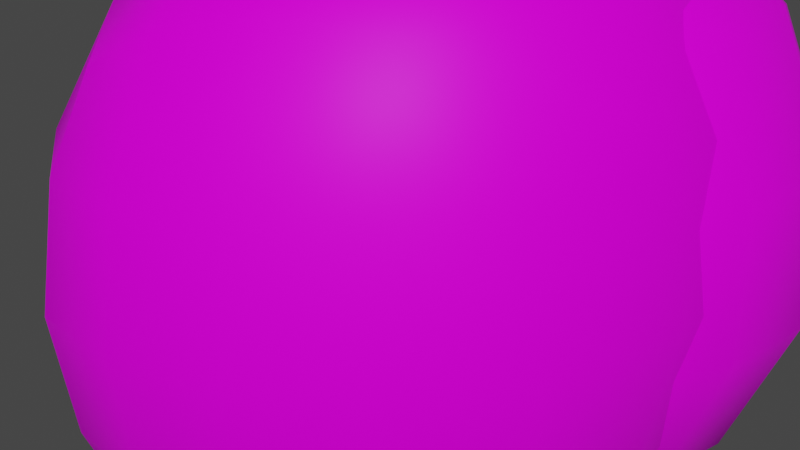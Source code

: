 # Source: WalnutBase.blend  (saved by Blender 3.3.6; exported with 4.5.12 LTS)
import bpy
from mathutils import Matrix  # noqa: F401  (used for matrix-valued properties, if any)

bpy.ops.wm.read_factory_settings(use_empty=True)
scene = bpy.context.scene
scene.name = 'Scene'

# ---- collections
col_collection = bpy.data.collections.new('Collection'); scene.collection.children.link(col_collection)

# ---- images (referenced by path relative to the original .blend; pixels are not part of the script)
import os
ASSET_DIR = os.environ.get("B2B_ASSET_DIR", "")  # directory of the original .blend (textures are referenced by path, not embedded)
HERE = os.path.dirname(os.path.abspath(__file__))  # packed textures are extracted next to this script under _unpacked/

def load_image(name, relpath, width, height, colorspace="sRGB"):
    """Load a texture the original file referenced (path relative to the .blend, or extracted next to this script)."""
    p = next((c for c in (os.path.join(HERE, relpath), os.path.join(ASSET_DIR, relpath)) if relpath and os.path.exists(c)), "")
    if p:
        img = bpy.data.images.load(p, check_existing=True)
        img.name = name
    else:  # same state as the original file: an image datablock whose file is absent (Cycles renders it pink)
        img = bpy.data.images.new(name, width, height)
        img.source = "FILE"
        img.filepath = "//" + (relpath or name)
    img.colorspace_settings.name = colorspace
    return img
img_rock020_1k_color_jpg = load_image('Rock020_1K_Color.jpg', 'Rock020_1K_Color.jpg', 1024, 1024, 'sRGB')
img_rock020_1k_color_jpg_001 = load_image('Rock020_1K_Color.jpg.001', 'Rock020_1K_Color.jpg', 1024, 1024, 'sRGB')

# ---- materials (node trees are filled in below, after node groups)
mat_material = bpy.data.materials.new('Material')
mat_material.alpha_threshold = 0.0
mat_material.roughness = 0.5
mat_material.line_color = (0.0, 0.0, 0.0, 1.0)
mat_material_001 = bpy.data.materials.new('Material.001')
mat_material_001.alpha_threshold = 0.0
mat_material_001.roughness = 0.5
mat_material_001.line_color = (0.0, 0.0, 0.0, 1.0)

# ---- material node trees
mat_material.use_nodes = True; mat_material.node_tree.nodes.clear()
_N = mat_material.node_tree.nodes; _L = mat_material.node_tree.links
n0 = _N.new('ShaderNodeOutputMaterial'); n0.name = 'Material Output'; n0.location = (300, 300)
n1 = _N.new('ShaderNodeBsdfPrincipled'); n1.name = 'Principled BSDF'; n1.location = (10, 300)
n1.distribution = 'GGX'
n1.subsurface_method = 'RANDOM_WALK_SKIN'
n1.inputs[3].default_value = 1.45
n1.inputs[13].default_value = 0.1091
n1.inputs[27].default_value = (0.0, 0.0, 0.0, 1.0)
n1.inputs[28].default_value = 1.0
n2 = _N.new('ShaderNodeTexImage'); n2.name = 'Image Texture'; n2.location = (-302, 110)
n2.image = img_rock020_1k_color_jpg
_L.new(n1.outputs[0], n0.inputs[0])
_L.new(n2.outputs[0], n1.inputs[0])
n0.is_active_output = True
mat_material_001.use_nodes = True; mat_material_001.node_tree.nodes.clear()
_N = mat_material_001.node_tree.nodes; _L = mat_material_001.node_tree.links
n0 = _N.new('ShaderNodeOutputMaterial'); n0.name = 'Material Output'; n0.location = (300, 300)
n1 = _N.new('ShaderNodeBsdfPrincipled'); n1.name = 'Principled BSDF'; n1.location = (10, 300)
n1.distribution = 'GGX'
n1.subsurface_method = 'RANDOM_WALK_SKIN'
n1.inputs[3].default_value = 1.45
n1.inputs[13].default_value = 0.1091
n1.inputs[27].default_value = (0.0, 0.0, 0.0, 1.0)
n1.inputs[28].default_value = 1.0
n2 = _N.new('ShaderNodeTexImage'); n2.name = 'Image Texture'; n2.location = (-302, 110)
n2.image = img_rock020_1k_color_jpg_001
_L.new(n1.outputs[0], n0.inputs[0])
_L.new(n2.outputs[0], n1.inputs[0])
n0.is_active_output = True

# ---- world
world_world = bpy.data.worlds.new('World'); scene.world = world_world
world_world.use_nodes = True; world_world.node_tree.nodes.clear()
_N = world_world.node_tree.nodes; _L = world_world.node_tree.links
n0 = _N.new('ShaderNodeOutputWorld'); n0.name = 'World Output'; n0.location = (300, 300)
n1 = _N.new('ShaderNodeBackground'); n1.name = 'Background'; n1.location = (10, 300)
n1.inputs[0].default_value = (0.05088, 0.05088, 0.05088, 1.0)
_L.new(n1.outputs[0], n0.inputs[0])
n0.is_active_output = True
world_world.color = (0.05088, 0.05088, 0.05088)
world_world.use_sun_shadow = False
world_world.sun_shadow_jitter_overblur = 0.0

# ---- meshes
me_cube = bpy.data.meshes.new('Cube')
me_cube.from_pydata([(0.8864, 1.047, 0.4809), (0.8655, 1.047, -1.21), (1.099, -0.4397, 0.6384), (1.099, -0.4397, -1.037), (-1.127, 0.2099, 0.3717), (-1.346, 0.2099, -1.33), (-0.9149, -0.7311, 0.5292), (-1.113, -0.7311, -1.157)], [], [(0, 4, 6, 2), (3, 2, 6, 7), (7, 6, 4, 5), (5, 1, 3, 7), (1, 0, 2, 3), (5, 4, 0, 1)])
me_cube.polygons.foreach_set('use_smooth', [True] * 6)
_uv = me_cube.uv_layers.new(name='UVMap')
_uv.uv.foreach_set('vector', [0.625, 0.5, 0.875, 0.5, 0.875, 0.75, 0.625, 0.75, 0.375, 0.75, 0.625, 0.75, 0.625, 1.0, 0.375, 1.0, 0.375, 0.0, 0.625, 0.0, 0.625, 0.25, 0.375, 0.25, 0.125, 0.5, 0.375, 0.5, 0.375, 0.75, 0.125, 0.75, 0.375, 0.5, 0.625, 0.5, 0.625, 0.75, 0.375, 0.75, 0.375, 0.25, 0.625, 0.25, 0.625, 0.5, 0.375, 0.5])
me_cube.materials.append(mat_material)
me_cube.use_mirror_y = True
me_cube.use_mirror_vertex_groups = False
me_cube.update()
me_cube_001 = bpy.data.meshes.new('Cube.001')
me_cube_001.from_pydata([(1.001, 0.7803, 0.5026), (0.9796, 0.7803, -1.188), (1.213, -0.773, 0.6601), (1.213, -0.773, -1.015), (-0.8696, -0.0774, 0.3717), (-1.089, -0.0774, -1.33), (-0.6572, -1.085, 0.5292), (-0.8552, -1.085, -1.157)], [], [(0, 4, 6, 2), (3, 2, 6, 7), (7, 6, 4, 5), (5, 1, 3, 7), (1, 0, 2, 3), (5, 4, 0, 1)])
me_cube_001.polygons.foreach_set('use_smooth', [True] * 6)
_uv = me_cube_001.uv_layers.new(name='UVMap')
_uv.uv.foreach_set('vector', [0.625, 0.5, 0.875, 0.5, 0.875, 0.75, 0.625, 0.75, 0.375, 0.75, 0.625, 0.75, 0.625, 1.0, 0.375, 1.0, 0.375, 0.0, 0.625, 0.0, 0.625, 0.25, 0.375, 0.25, 0.125, 0.5, 0.375, 0.5, 0.375, 0.75, 0.125, 0.75, 0.375, 0.5, 0.625, 0.5, 0.625, 0.75, 0.375, 0.75, 0.375, 0.25, 0.625, 0.25, 0.625, 0.5, 0.375, 0.5])
me_cube_001.materials.append(mat_material_001)
me_cube_001.use_mirror_y = True
me_cube_001.use_mirror_vertex_groups = False
me_cube_001.update()
me_cylinder = bpy.data.meshes.new('Cylinder')
me_cylinder.from_pydata([(-0.3504, -0.08896, -0.8745), (-0.3705, 0.04281, -0.8411), (-0.2211, -0.01221, -0.864), (-0.2607, 0.1415, -0.8252), (-0.0929, 0.04976, -0.822), (-0.1338, 0.1797, -0.7726), (-0.008765, 0.1057, -0.7303), (-0.02775, 0.2075, -0.7081), (0.05574, 0.166, -0.6297), (0.05603, 0.2986, -0.6354), (0.2116, 0.1802, -0.5886), (0.1433, 0.3181, -0.5465), (0.23, 0.2279, -0.4641), (0.2026, 0.3461, -0.4533), (0.2655, 0.2205, -0.3639), (0.2583, 0.3642, -0.3579), (0.2104, 0.2449, -0.2388), (0.2628, 0.359, -0.2334), (0.2019, 0.238, -0.1338), (0.2871, 0.3491, -0.1111), (0.1841, 0.1763, -0.03455), (0.1634, 0.2535, -0.0368), (0.1679, 0.1273, 0.08393), (0.1729, 0.2547, 0.09611), (0.08815, 0.06649, 0.1679), (0.08772, 0.2145, 0.2065), (0.001664, -0.01126, 0.2574), (-0.03828, 0.1106, 0.2323), (-0.1112, -0.06894, 0.3147), (-0.1281, 0.02556, 0.2908), (-0.2259, -0.1973, 0.3416), (-0.2604, -0.02538, 0.3331), (-0.364, -0.2173, 0.3025), (-0.3829, -0.09434, 0.3646), (-0.5057, -0.2795, 0.232), (-0.5167, -0.1818, 0.3668), (-0.6709, -0.2333, 0.2671), (-0.6341, -0.1867, 0.2558), (-0.7356, -0.381, 0.2054), (-0.7663, -0.2472, 0.2508), (-0.855, -0.474, 0.189), (-0.8642, -0.3207, 0.1889), (-0.9262, -0.5365, 0.08886), (-0.957, -0.3798, 0.1047), (-1.005, -0.5403, -0.01443), (-1.013, -0.3741, -0.01092), (-1.012, -0.5678, -0.1428), (-1.062, -0.4071, -0.1243), (-1.059, -0.5371, -0.2606), (-1.071, -0.3798, -0.2469), (-1.029, -0.53, -0.3849), (-1.083, -0.3772, -0.3749), (-0.9754, -0.4531, -0.4846), (-1.001, -0.3208, -0.4776), (-0.9115, -0.402, -0.5835), (-0.9603, -0.2867, -0.5998), (-0.8306, -0.3497, -0.6775), (-0.9072, -0.1849, -0.7112), (-0.7277, -0.3123, -0.7809), (-0.7598, -0.159, -0.7643), (-0.6152, -0.231, -0.8263), (-0.6321, -0.08296, -0.7817), (-0.489, -0.1449, -0.8267), (-0.5105, -0.007339, -0.8098)], [], [(0, 1, 3, 2), (2, 3, 5, 4), (4, 5, 7, 6), (6, 7, 9, 8), (8, 9, 11, 10), (10, 11, 13, 12), (12, 13, 15, 14), (14, 15, 17, 16), (16, 17, 19, 18), (18, 19, 21, 20), (20, 21, 23, 22), (22, 23, 25, 24), (24, 25, 27, 26), (26, 27, 29, 28), (28, 29, 31, 30), (30, 31, 33, 32), (32, 33, 35, 34), (34, 35, 37, 36), (36, 37, 39, 38), (38, 39, 41, 40), (40, 41, 43, 42), (42, 43, 45, 44), (44, 45, 47, 46), (46, 47, 49, 48), (48, 49, 51, 50), (50, 51, 53, 52), (52, 53, 55, 54), (54, 55, 57, 56), (56, 57, 59, 58), (58, 59, 61, 60), (3, 1, 63, 61, 59, 57, 55, 53, 51, 49, 47, 45, 43, 41, 39, 37, 35, 33, 31, 29, 27, 25, 23, 21, 19, 17, 15, 13, 11, 9, 7, 5), (60, 61, 63, 62), (62, 63, 1, 0), (0, 2, 4, 6, 8, 10, 12, 14, 16, 18, 20, 22, 24, 26, 28, 30, 32, 34, 36, 38, 40, 42, 44, 46, 48, 50, 52, 54, 56, 58, 60, 62)])
_uv = me_cylinder.uv_layers.new(name='UVMap')
_uv.uv.foreach_set('vector', [1.0, 0.5, 1.0, 1.0, 0.9688, 1.0, 0.9688, 0.5, 0.9688, 0.5, 0.9688, 1.0, 0.9375, 1.0, 0.9375, 0.5, 0.9375, 0.5, 0.9375, 1.0, 0.9062, 1.0, 0.9062, 0.5, 0.9062, 0.5, 0.9062, 1.0, 0.875, 1.0, 0.875, 0.5, 0.875, 0.5, 0.875, 1.0, 0.8438, 1.0, 0.8438, 0.5, 0.8438, 0.5, 0.8438, 1.0, 0.8125, 1.0, 0.8125, 0.5, 0.8125, 0.5, 0.8125, 1.0, 0.7812, 1.0, 0.7812, 0.5, 0.7812, 0.5, 0.7812, 1.0, 0.75, 1.0, 0.75, 0.5, 0.75, 0.5, 0.75, 1.0, 0.7188, 1.0, 0.7188, 0.5, 0.7188, 0.5, 0.7188, 1.0, 0.6875, 1.0, 0.6875, 0.5, 0.6875, 0.5, 0.6875, 1.0, 0.6562, 1.0, 0.6562, 0.5, 0.6562, 0.5, 0.6562, 1.0, 0.625, 1.0, 0.625, 0.5, 0.625, 0.5, 0.625, 1.0, 0.5938, 1.0, 0.5938, 0.5, 0.5938, 0.5, 0.5938, 1.0, 0.5625, 1.0, 0.5625, 0.5, 0.5625, 0.5, 0.5625, 1.0, 0.5312, 1.0, 0.5312, 0.5, 0.5312, 0.5, 0.5312, 1.0, 0.5, 1.0, 0.5, 0.5, 0.5, 0.5, 0.5, 1.0, 0.4688, 1.0, 0.4688, 0.5, 0.4688, 0.5, 0.4688, 1.0, 0.4375, 1.0, 0.4375, 0.5, 0.4375, 0.5, 0.4375, 1.0, 0.4062, 1.0, 0.4062, 0.5, 0.4062, 0.5, 0.4062, 1.0, 0.375, 1.0, 0.375, 0.5, 0.375, 0.5, 0.375, 1.0, 0.3438, 1.0, 0.3438, 0.5, 0.3438, 0.5, 0.3438, 1.0, 0.3125, 1.0, 0.3125, 0.5, 0.3125, 0.5, 0.3125, 1.0, 0.2812, 1.0, 0.2812, 0.5, 0.2812, 0.5, 0.2812, 1.0, 0.25, 1.0, 0.25, 0.5, 0.25, 0.5, 0.25, 1.0, 0.2188, 1.0, 0.2188, 0.5, 0.2188, 0.5, 0.2188, 1.0, 0.1875, 1.0, 0.1875, 0.5, 0.1875, 0.5, 0.1875, 1.0, 0.1562, 1.0, 0.1562, 0.5, 0.1562, 0.5, 0.1562, 1.0, 0.125, 1.0, 0.125, 0.5, 0.125, 0.5, 0.125, 1.0, 0.09375, 1.0, 0.09375, 0.5, 0.09375, 0.5, 0.09375, 1.0, 0.0625, 1.0, 0.0625, 0.5, 0.2968, 0.4854, 0.25, 0.49, 0.2032, 0.4854, 0.1582, 0.4717, 0.1167, 0.4496, 0.08029, 0.4197, 0.05045, 0.3833, 0.02827, 0.3418, 0.01461, 0.2968, 0.01, 0.25, 0.01461, 0.2032, 0.02827, 0.1582, 0.05045, 0.1167, 0.08029, 0.08029, 0.1167, 0.05045, 0.1582, 0.02827, 0.2032, 0.01461, 0.25, 0.01, 0.2968, 0.01461, 0.3418, 0.02827, 0.3833, 0.05045, 0.4197, 0.08029, 0.4496, 0.1167, 0.4717, 0.1582, 0.4854, 0.2032, 0.49, 0.25, 0.4854, 0.2968, 0.4717, 0.3418, 0.4496, 0.3833, 0.4197, 0.4197, 0.3833, 0.4496, 0.3418, 0.4717, 0.0625, 0.5, 0.0625, 1.0, 0.03125, 1.0, 0.03125, 0.5, 0.03125, 0.5, 0.03125, 1.0, 0.0, 1.0, 0.0, 0.5, 0.75, 0.49, 0.7968, 0.4854, 0.8418, 0.4717, 0.8833, 0.4496, 0.9197, 0.4197, 0.9496, 0.3833, 0.9717, 0.3418, 0.9854, 0.2968, 0.99, 0.25, 0.9854, 0.2032, 0.9717, 0.1582, 0.9496, 0.1167, 0.9197, 0.08029, 0.8833, 0.05045, 0.8418, 0.02827, 0.7968, 0.01461, 0.75, 0.01, 0.7032, 0.01461, 0.6582, 0.02827, 0.6167, 0.05045, 0.5803, 0.08029, 0.5504, 0.1167, 0.5283, 0.1582, 0.5146, 0.2032, 0.51, 0.25, 0.5146, 0.2968, 0.5283, 0.3418, 0.5504, 0.3833, 0.5803, 0.4197, 0.6167, 0.4496, 0.6582, 0.4717, 0.7032, 0.4854])
me_cylinder.update()

# ---- objects
ob_cube = bpy.data.objects.new('Cube', me_cube)
ob_cube_001 = bpy.data.objects.new('Cube.001', me_cube_001)
ob_cylinder = bpy.data.objects.new('Cylinder', me_cylinder)

# ---- transforms, parenting, visibility, modifiers, constraints
ob_cube.location = (0.08541, -0.1822, 0.4986)
ob_cube.rotation_euler = (0.0, -0.0, 0.07811)
ob_cube.scale = (0.87, 1.308, 1.315)
ob_cube.lock_rotations_4d = False
ob_cube.empty_display_type = 'ARROWS'
ob_cube.lineart.crease_threshold = 0.0
ob_cube.use_mesh_mirror_y = True
_m = ob_cube.modifiers.new('Subdivision', 'SUBSURF')
_m.boundary_smooth = 'PRESERVE_CORNERS'
_m.levels = 5
_m = ob_cube.modifiers.new('Displace', 'DISPLACE')
_m.mid_level = 0.6293
_m.strength = 0.6
ob_cube_001.location = (-0.3856, 0.5072, 0.399)
ob_cube_001.rotation_euler = (0.0, -6.531, 0.0)
ob_cube_001.scale = (1.186, 1.256, 1.311)
ob_cube_001.lock_rotations_4d = False
ob_cube_001.empty_display_type = 'ARROWS'
ob_cube_001.lineart.crease_threshold = 0.0
ob_cube_001.use_mesh_mirror_y = True
_m = ob_cube_001.modifiers.new('Subdivision', 'SUBSURF')
_m.boundary_smooth = 'PRESERVE_CORNERS'
_m.levels = 5
_m = ob_cube_001.modifiers.new('Displace', 'DISPLACE')
_m.mid_level = 0.6293
_m.strength = 0.6
ob_cylinder.location = (0.2454, 0.02332, 0.1958)
ob_cylinder.rotation_euler = (0.0, -0.0, -0.0528)
ob_cylinder.scale = (0.6328, 0.7857, 0.7343)

# ---- collection membership
col_collection.objects.link(ob_cube)
col_collection.objects.link(ob_cube_001)
col_collection.objects.link(ob_cylinder)

# ---- scene / render settings (as saved in the file)
scene.frame_start = 1; scene.frame_end = 250; scene.frame_set(11)
scene.render.engine = 'CYCLES'
scene.cycles.sampling_pattern = 'TABULATED_SOBOL'
scene.cycles.use_light_tree = False
scene.view_settings.view_transform = 'Filmic'
bpy.context.view_layer.update()

# ---- added for rendering (the .blend has no active camera and no usable light): camera, sun
cam_auto = bpy.data.cameras.new('AutoCamera')
cam_auto.lens = 50.0
cam_auto.sensor_width = 36.0
cam_auto.clip_end = 1000.0
ob_auto_camera = bpy.data.objects.new('AutoCamera', cam_auto)
scene.collection.objects.link(ob_auto_camera)
ob_auto_camera.location = (1.95547, -2.51217, 1.69997)
ob_auto_camera.rotation_euler = (1.09748, -7.21219e-08, 0.694738)
scene.camera = ob_auto_camera
light_auto_sun = bpy.data.lights.new('AutoSun', 'SUN')
light_auto_sun.energy = 3.0
light_auto_sun.angle = 0.0523599
ob_auto_sun = bpy.data.objects.new('AutoSun', light_auto_sun)
scene.collection.objects.link(ob_auto_sun)
ob_auto_sun.rotation_euler = (0.872665, 0.174533, 0.523599)
bpy.context.view_layer.update()
